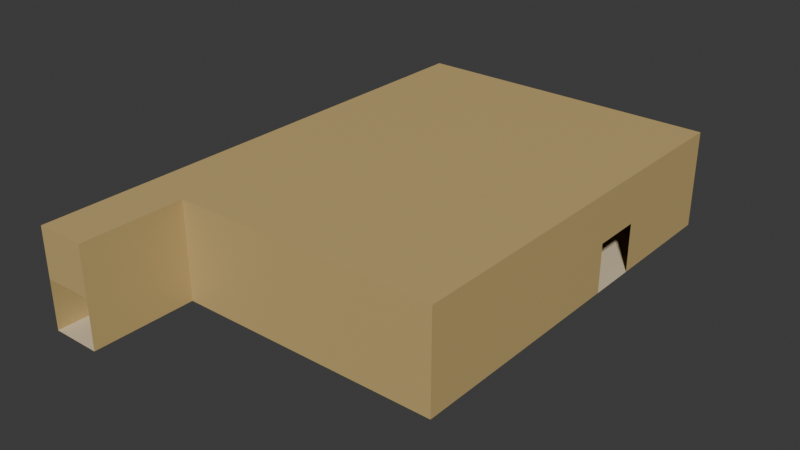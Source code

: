 # Source: Room005.blend  (saved by Blender 4.4.32; exported with 4.5.12 LTS)
import bpy
from mathutils import Matrix  # noqa: F401  (used for matrix-valued properties, if any)

bpy.ops.wm.read_factory_settings(use_empty=True)
scene = bpy.context.scene
scene.name = 'Scene'

# ---- collections
col_collection = bpy.data.collections.new('Collection'); scene.collection.children.link(col_collection)

# ---- materials (node trees are filled in below, after node groups)
mat_material = bpy.data.materials.new('Material')
mat_material.alpha_threshold = 0.0
mat_material.roughness = 0.5
mat_material.line_color = (0.0, 0.0, 0.0, 1.0)
mat_material_001 = bpy.data.materials.new('Material.001')

# ---- material node trees
mat_material.use_nodes = True; mat_material.node_tree.nodes.clear()
_N = mat_material.node_tree.nodes; _L = mat_material.node_tree.links
n0 = _N.new('ShaderNodeOutputMaterial'); n0.name = 'Material Output'; n0.location = (300, 300)
n1 = _N.new('ShaderNodeBsdfPrincipled'); n1.name = 'Principled BSDF'; n1.location = (10, 300)
n1.inputs[0].default_value = (0.5841, 0.4233, 0.1746, 1.0)
n1.inputs[3].default_value = 1.45
_L.new(n1.outputs[0], n0.inputs[0])
n0.is_active_output = True
mat_material_001.use_nodes = True; mat_material_001.node_tree.nodes.clear()
_N = mat_material_001.node_tree.nodes; _L = mat_material_001.node_tree.links
n0 = _N.new('ShaderNodeBsdfPrincipled'); n0.name = 'Principled BSDF'; n0.location = (10, 300)
n0.inputs[0].default_value = (0.7379, 0.6172, 0.4125, 1.0)
n1 = _N.new('ShaderNodeOutputMaterial'); n1.name = 'Material Output'; n1.location = (300, 300)
_L.new(n0.outputs[0], n1.inputs[0])
n1.is_active_output = True

# ---- world
world_world = bpy.data.worlds.new('World'); scene.world = world_world
world_world.use_nodes = True; world_world.node_tree.nodes.clear()
_N = world_world.node_tree.nodes; _L = world_world.node_tree.links
n0 = _N.new('ShaderNodeOutputWorld'); n0.name = 'World Output'; n0.location = (300, 300)
n1 = _N.new('ShaderNodeBackground'); n1.name = 'Background'; n1.location = (10, 300)
n1.inputs[0].default_value = (0.05088, 0.05088, 0.05088, 1.0)
_L.new(n1.outputs[0], n0.inputs[0])
n0.is_active_output = True
world_world.color = (0.05088, 0.05088, 0.05088)
world_world.sun_shadow_jitter_overblur = 0.0

# ---- meshes
me_cube = bpy.data.meshes.new('Cube')
me_cube.from_pydata([(-0.8108, -2.839, 1.0), (-0.8108, -2.839, -1.0), (-0.8108, -7.028, 1.0), (-0.8108, -7.028, -1.0), (-2.811, -2.839, 1.0), (-2.811, -2.839, -1.0), (-2.811, -7.028, 1.0), (-2.811, -7.028, -1.0), (-0.8108, 13.8, -1.0), (-2.811, 13.8, -1.0), (-0.8108, 13.8, 1.0), (-2.811, 13.8, 1.0), (9.929, -2.836, 1.0), (9.929, -2.836, -1.0), (9.929, 13.8, 1.0), (9.929, 13.8, -1.0), (-2.811, 8.813, -1.0), (-2.811, 6.814, -1.0), (-0.8108, 8.813, -1.0), (-0.8108, 6.814, -1.0), (9.929, 8.814, -1.0), (9.929, 6.815, -1.0), (9.929, 6.815, 1.0), (9.929, 8.814, 1.0), (-2.811, 6.814, 1.0), (-2.811, 8.813, 1.0), (-0.8108, -7.028, 2.993), (-2.811, -7.028, 2.993), (-0.8108, -2.839, 2.993), (-2.811, -2.839, 2.993), (-2.811, 13.8, 2.993), (-0.8108, 13.8, 2.993), (9.929, -2.836, 2.993), (9.929, 8.814, 2.993), (9.929, 13.8, 2.993), (-0.8108, 8.813, 2.993), (-2.811, 8.813, 2.993), (9.929, 6.815, 2.993), (-0.8108, 6.814, 2.993), (-2.811, 6.814, 2.993)], [], [(0, 2, 26, 28), (7, 5, 4, 6), (5, 7, 3, 1), (1, 3, 2, 0), (16, 9, 11, 25), (9, 8, 10, 11), (18, 8, 9, 16), (11, 10, 31, 30), (8, 15, 14, 10), (23, 14, 15, 20), (18, 20, 15, 8), (0, 12, 13, 1), (22, 12, 32, 37), (25, 11, 30, 36), (2, 6, 27, 26), (1, 13, 21, 19), (19, 21, 20, 18), (12, 22, 21, 13), (14, 23, 33, 34), (6, 4, 29, 27), (1, 19, 17, 5), (19, 18, 16, 17), (5, 17, 24, 4), (17, 16, 25, 24), (28, 26, 27, 29), (36, 30, 31, 35), (38, 37, 32, 28), (31, 34, 33, 35), (35, 33, 37, 38), (29, 39, 38, 28), (39, 36, 35, 38), (10, 14, 34, 31), (4, 24, 39, 29), (23, 22, 37, 33), (24, 25, 36, 39), (12, 0, 28, 32)])
me_cube.polygons.foreach_set('material_index', [0, 0, 1, 0, 0, 0, 1, 0, 0, 0, 1, 0, 0, 0, 0, 1, 1, 0, 0, 0, 1, 1, 0, 0, 0, 0, 0, 0, 0, 0, 0, 0, 0, 0, 0, 0])
_uv = me_cube.uv_layers.new(name='UVMap')
_uv.uv.foreach_set('vector', [0.625, 0.5, 0.625, 0.75, 0.625, 0.75, 0.625, 0.5, 0.375, 0.0, 0.375, 0.25, 0.625, 0.25, 0.625, 0.0, 0.125, 0.5, 0.125, 0.75, 0.375, 0.75, 0.375, 0.5, 0.375, 0.5, 0.375, 0.75, 0.625, 0.75, 0.625, 0.5, 0.375, 0.25, 0.375, 0.25, 0.625, 0.25, 0.625, 0.25, 0.375, 0.25, 0.375, 0.5, 0.625, 0.5, 0.625, 0.25, 0.375, 0.5, 0.375, 0.5, 0.125, 0.5, 0.125, 0.5, 0.625, 0.25, 0.625, 0.5, 0.625, 0.5, 0.625, 0.25, 0.375, 0.5, 0.375, 0.5, 0.625, 0.5, 0.625, 0.5, 0.625, 0.5, 0.625, 0.5, 0.375, 0.5, 0.375, 0.5, 0.375, 0.5, 0.375, 0.5, 0.375, 0.5, 0.375, 0.5, 0.625, 0.5, 0.625, 0.5, 0.375, 0.5, 0.375, 0.5, 0.625, 0.5, 0.625, 0.5, 0.625, 0.5, 0.625, 0.5, 0.625, 0.25, 0.625, 0.25, 0.625, 0.25, 0.625, 0.25, 0.0, 0.0, 0.0, 0.0, 0.0, 0.0, 0.0, 0.0, 0.375, 0.5, 0.375, 0.5, 0.375, 0.5, 0.375, 0.5, 0.375, 0.5, 0.375, 0.5, 0.375, 0.5, 0.375, 0.5, 0.625, 0.5, 0.625, 0.5, 0.375, 0.5, 0.375, 0.5, 0.625, 0.5, 0.625, 0.5, 0.625, 0.5, 0.625, 0.5, 0.625, 0.0, 0.625, 0.25, 0.625, 0.25, 0.625, 0.0, 0.375, 0.5, 0.375, 0.5, 0.125, 0.5, 0.125, 0.5, 0.375, 0.5, 0.375, 0.5, 0.125, 0.5, 0.125, 0.5, 0.375, 0.25, 0.375, 0.25, 0.625, 0.25, 0.625, 0.25, 0.375, 0.25, 0.375, 0.25, 0.625, 0.25, 0.625, 0.25, 0.625, 0.5, 0.625, 0.75, 0.875, 0.75, 0.875, 0.5, 0.875, 0.5, 0.875, 0.5, 0.625, 0.5, 0.625, 0.5, 0.625, 0.5, 0.625, 0.5, 0.625, 0.5, 0.625, 0.5, 0.625, 0.5, 0.625, 0.5, 0.625, 0.5, 0.625, 0.5, 0.625, 0.5, 0.625, 0.5, 0.625, 0.5, 0.625, 0.5, 0.875, 0.5, 0.875, 0.5, 0.625, 0.5, 0.625, 0.5, 0.875, 0.5, 0.875, 0.5, 0.625, 0.5, 0.625, 0.5, 0.625, 0.5, 0.625, 0.5, 0.625, 0.5, 0.625, 0.5, 0.625, 0.25, 0.625, 0.25, 0.625, 0.25, 0.625, 0.25, 0.0, 0.0, 0.0, 0.0, 0.0, 0.0, 0.0, 0.0, 0.625, 0.25, 0.625, 0.25, 0.625, 0.25, 0.625, 0.25, 0.625, 0.5, 0.625, 0.5, 0.625, 0.5, 0.625, 0.5])
me_cube.materials.append(mat_material)
me_cube.materials.append(mat_material_001)
me_cube.use_mirror_vertex_groups = False
me_cube.update()

# ---- objects
ob_cube = bpy.data.objects.new('Cube', me_cube)

# ---- transforms, parenting, visibility, modifiers, constraints
ob_cube.location = (0.0, 0.0, 0.0)
ob_cube.lock_rotations_4d = False
ob_cube.empty_display_type = 'ARROWS'
ob_cube.lineart.crease_threshold = 0.0

# ---- collection membership
col_collection.objects.link(ob_cube)

# ---- scene / render settings (as saved in the file)
scene.frame_start = 1; scene.frame_end = 250; scene.frame_set(1)
scene.render.engine = 'BLENDER_EEVEE_NEXT'
bpy.context.view_layer.update()

# ---- added for rendering (the .blend has no active camera and no usable light): camera, sun
cam_auto = bpy.data.cameras.new('AutoCamera')
cam_auto.lens = 50.0
cam_auto.sensor_width = 36.0
cam_auto.clip_end = 1000.0
ob_auto_camera = bpy.data.objects.new('AutoCamera', cam_auto)
scene.collection.objects.link(ob_auto_camera)
ob_auto_camera.location = (26.4482, -24.0814, 19.3076)
ob_auto_camera.rotation_euler = (1.09748, -7.21219e-08, 0.694738)
scene.camera = ob_auto_camera
light_auto_sun = bpy.data.lights.new('AutoSun', 'SUN')
light_auto_sun.energy = 3.0
light_auto_sun.angle = 0.0523599
ob_auto_sun = bpy.data.objects.new('AutoSun', light_auto_sun)
scene.collection.objects.link(ob_auto_sun)
ob_auto_sun.rotation_euler = (0.872665, 0.174533, 0.523599)
bpy.context.view_layer.update()
